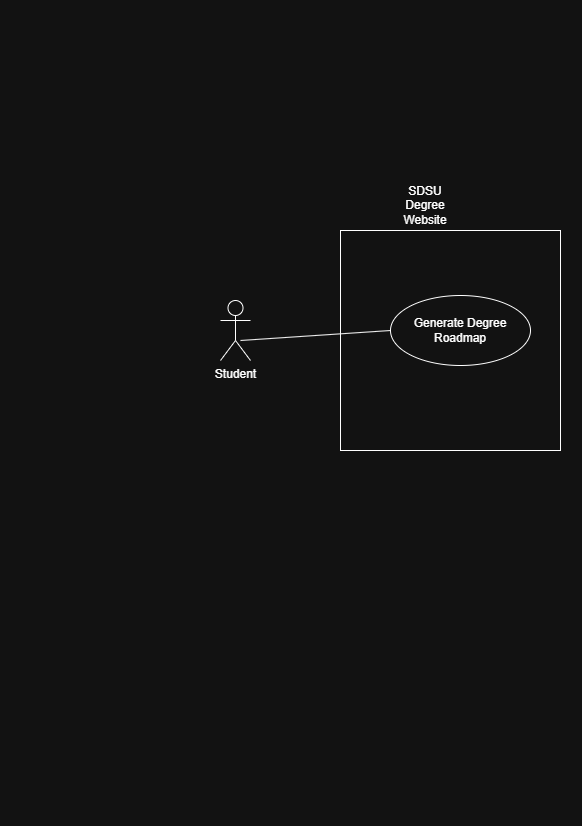

The diagram above was exported from draw.io. Its source (the exported page's mxGraphModel, read from the mxfile embedded in the PNG):
<mxGraphModel dx="926" dy="626" grid="1" gridSize="10" guides="1" tooltips="1" connect="1" arrows="1" fold="1" page="1" pageScale="1" pageWidth="291" pageHeight="413" math="0" shadow="0">
  <root>
    <mxCell id="0" />
    <mxCell id="1" parent="0" />
    <mxCell id="y68aRm4pk65p96JFmd3r-1" parent="1" style="whiteSpace=wrap;html=1;aspect=fixed;" value="" vertex="1">
      <mxGeometry height="220" width="220" x="340" y="230" as="geometry" />
    </mxCell>
    <mxCell id="y68aRm4pk65p96JFmd3r-2" parent="1" style="shape=umlActor;verticalLabelPosition=bottom;verticalAlign=top;html=1;outlineConnect=0;" value="Student" vertex="1">
      <mxGeometry height="60" width="30" x="220" y="300" as="geometry" />
    </mxCell>
    <mxCell id="U7OsPlkTj6gKPyRDwoLq-4" parent="1" style="ellipse;whiteSpace=wrap;html=1;" value="Generate Degree Roadmap" vertex="1">
      <mxGeometry height="70" width="140" x="390" y="295" as="geometry" />
    </mxCell>
    <mxCell id="g2Ulj_dIU2ybhg3vUlai-1" edge="1" parent="1" style="endArrow=none;html=1;rounded=0;entryX=0;entryY=0.5;entryDx=0;entryDy=0;" target="U7OsPlkTj6gKPyRDwoLq-4" value="">
      <mxGeometry height="50" relative="1" width="50" as="geometry">
        <mxPoint x="240" y="340" as="sourcePoint" />
        <mxPoint x="290" y="290" as="targetPoint" />
      </mxGeometry>
    </mxCell>
    <mxCell id="g2Ulj_dIU2ybhg3vUlai-2" parent="1" style="text;html=1;whiteSpace=wrap;strokeColor=none;fillColor=none;align=center;verticalAlign=middle;rounded=0;" value="SDSU Degree Website" vertex="1">
      <mxGeometry height="30" width="60" x="395" y="190" as="geometry" />
    </mxCell>
  </root>
</mxGraphModel>